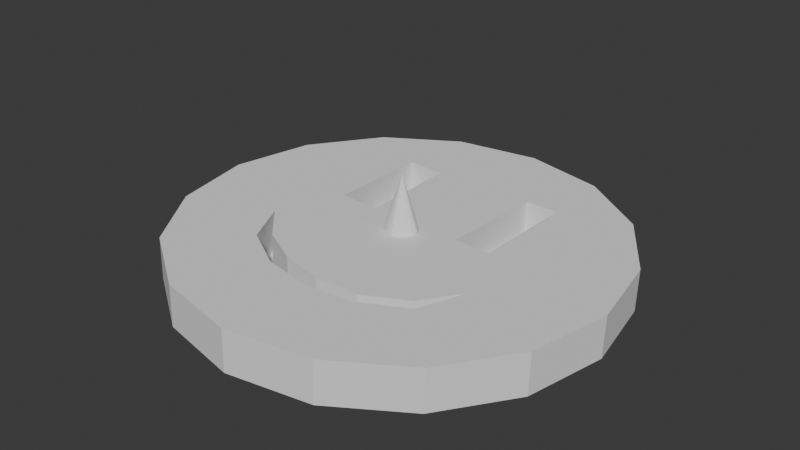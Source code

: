 # Source: PurifiedMask.blend  (saved by Blender 4.0.36; exported with 4.5.12 LTS)
import bpy
from mathutils import Matrix  # noqa: F401  (used for matrix-valued properties, if any)

bpy.ops.wm.read_factory_settings(use_empty=True)
scene = bpy.context.scene
scene.name = 'Scene'

# ---- collections
col_collection = bpy.data.collections.new('Collection'); scene.collection.children.link(col_collection)

# ---- world
world_world = bpy.data.worlds.new('World'); scene.world = world_world
world_world.use_nodes = True; world_world.node_tree.nodes.clear()
_N = world_world.node_tree.nodes; _L = world_world.node_tree.links
n0 = _N.new('ShaderNodeOutputWorld'); n0.name = 'World Output'; n0.location = (300, 300)
n1 = _N.new('ShaderNodeBackground'); n1.name = 'Background'; n1.location = (10, 300)
n1.inputs[0].default_value = (0.05088, 0.05088, 0.05088, 1.0)
_L.new(n1.outputs[0], n0.inputs[0])
n0.is_active_output = True
world_world.color = (0.05088, 0.05088, 0.05088)
world_world.use_sun_shadow = False
world_world.sun_shadow_jitter_overblur = 0.0

# ---- meshes
me_cylinder = bpy.data.meshes.new('Cylinder')
me_cylinder.from_pydata([(-1.961, 0.1272, -0.5855), (-1.951, 0.1283, -0.2125), (-1.812, 0.8591, -0.5894), (-1.801, 0.8603, -0.2164), (-1.393, 1.478, -0.5976), (-1.383, 1.479, -0.2246), (-0.7699, 1.89, -0.6088), (-0.7596, 1.891, -0.2358), (-0.03652, 2.031, -0.6214), (-0.02619, 2.032, -0.2484), (0.6953, 1.882, -0.6334), (0.7056, 1.883, -0.2604), (1.314, 1.463, -0.6431), (1.324, 1.464, -0.2701), (1.726, 0.8395, -0.6489), (1.736, 0.8406, -0.2759), (1.867, 0.1059, -0.6499), (1.878, 0.107, -0.2769), (1.718, -0.6261, -0.6461), (1.728, -0.625, -0.273), (1.299, -1.245, -0.6379), (1.309, -1.244, -0.2649), (0.6758, -1.657, -0.6267), (0.6861, -1.655, -0.2536), (-0.0576, -1.798, -0.6141), (-0.04727, -1.797, -0.2411), (-0.7894, -1.648, -0.602), (-0.7791, -1.647, -0.229), (-1.408, -1.23, -0.5924), (-1.398, -1.229, -0.2194), (-1.82, -0.6064, -0.5866), (-1.809, -0.6053, -0.2136), (-0.02265, 0.1192, 0.2636), (-0.04706, 0.1165, -0.6177), (0.3866, 0.2903, -0.2522), (0.716, 0.4246, -0.2579), (0.3996, 0.5492, -0.2528), (0.7232, 0.8693, -0.2589), (0.4341, 1.237, -0.2547), (0.7138, 0.2889, -0.2577), (0.7291, 1.24, -0.2596), (-0.8168, 0.9066, -0.233), (-0.4588, 0.5445, -0.2384), (-0.4512, 0.2921, -0.2381), (-0.8177, 0.4463, -0.2322), (-0.4787, 1.202, -0.2393), (-0.8179, 0.297, -0.2319), (-0.8163, 1.214, -0.2336), (-0.8255, 0.9057, -0.5451), (-0.4675, 0.5436, -0.5505), (-0.4598, 0.2911, -0.5502), (-0.8263, 0.4454, -0.5443), (-0.4874, 1.201, -0.5513), (-0.8266, 0.2961, -0.544), (-0.825, 1.213, -0.5457), (0.3779, 0.2893, -0.5657), (0.7073, 0.4237, -0.5715), (0.3909, 0.5483, -0.5664), (0.7145, 0.8684, -0.5724), (0.4254, 1.236, -0.5682), (0.7052, 0.288, -0.5712), (0.7204, 1.239, -0.5732), (0.7201, -0.6478, -0.2561), (0.7953, -0.7239, -0.2572), (0.3561, -0.8458, -0.2496), (0.3965, -0.945, -0.2501), (-0.4175, -0.7877, -0.2367), (-0.4717, -0.9166, -0.2355), (-1.051, -0.2958, -0.2269), (-0.04213, -0.8633, -0.2428), (-0.04287, -0.9984, -0.2426), (0.9556, -0.2999, -0.2606), (-0.8554, -0.6922, -0.2295), (-0.7675, -0.6052, -0.2311), (0.7201, -0.6478, -0.2561), (0.7953, -0.7239, -0.2572), (0.3561, -0.8458, -0.2496), (0.3965, -0.945, -0.2501), (-0.4175, -0.7877, -0.2367), (-0.4717, -0.9166, -0.2355), (-1.051, -0.2958, -0.2269), (-0.04213, -0.8633, -0.2428), (-0.04287, -0.9984, -0.2426), (0.9556, -0.2999, -0.2606), (-0.8554, -0.6922, -0.2295), (-0.7675, -0.6052, -0.2311), (0.7107, -0.6488, -0.5972), (0.7859, -0.7249, -0.5983), (0.3466, -0.8468, -0.5907), (0.387, -0.946, -0.5912), (-0.4269, -0.7887, -0.5778), (-0.4812, -0.9177, -0.5767), (-1.06, -0.2968, -0.5681), (-0.05157, -0.8643, -0.584), (-0.05232, -0.9994, -0.5837), (0.9461, -0.301, -0.6018), (-0.8648, -0.6932, -0.5706), (-0.7769, -0.6063, -0.5722), (-0.08269, 0.008378, -0.2437), (-0.1114, 0.3008, -0.2438), (0.09412, 0.1169, -0.2469), (-0.2092, 0.1903, -0.2419), (-0.2104, 0.1186, -0.2418), (-0.1279, 0.02744, -0.243), (0.1007, 0.1737, -0.2471), (0.03742, 0.04267, -0.2458), (-0.03573, 0.2978, -0.2451), (0.06518, 0.07477, -0.2464), (-0.03737, 0.0005558, -0.2445), (-0.2134, 0.1582, -0.2418), (0.02578, 0.2663, -0.246), (0.07294, 0.2261, -0.2468), (0.1025, 0.1494, -0.2471), (0.00529, 0.01459, -0.2452), (-0.1738, 0.2562, -0.2427), (-0.1767, 0.06056, -0.2423)], [], [(0, 1, 3, 2), (2, 3, 5, 4), (4, 5, 7, 6), (6, 7, 9, 8), (8, 9, 11, 10), (10, 11, 13, 12), (12, 13, 15, 14), (14, 15, 17, 16), (16, 17, 19, 18), (18, 19, 21, 20), (20, 21, 23, 22), (22, 23, 25, 24), (24, 25, 27, 26), (26, 27, 29, 28), (3, 44, 41, 5), (28, 29, 31, 30), (30, 31, 1, 0), (0, 33, 30), (13, 37, 35, 15), (27, 67, 72, 29), (11, 38, 40), (15, 35, 39), (32, 115, 103), (17, 100, 107, 71, 19), (32, 102, 115), (19, 71, 63, 21), (32, 109, 102), (21, 63, 65, 23), (5, 41, 47), (7, 45, 99, 106, 9), (23, 65, 70, 25), (9, 106, 110, 38, 11), (25, 70, 67, 27), (26, 33, 24), (33, 8, 10), (24, 33, 22), (22, 33, 20), (33, 6, 8), (20, 33, 18), (33, 4, 6), (18, 33, 16), (33, 2, 4), (33, 0, 2), (16, 33, 14), (14, 33, 12), (30, 33, 28), (28, 33, 26), (12, 33, 10), (36, 34, 55, 57), (38, 36, 57, 59), (34, 36, 111, 104), (40, 38, 59, 61), (36, 38, 110, 111), (40, 37, 13), (13, 11, 40), (17, 39, 112, 100), (39, 17, 15), (42, 45, 52, 49), (45, 47, 54, 52), (42, 43, 101, 114), (45, 42, 114, 99), (44, 46, 53, 51), (47, 45, 7), (7, 5, 47), (1, 46, 3), (3, 46, 44), (46, 109, 101, 43), (32, 112, 104), (51, 53, 50), (48, 51, 50, 49), (49, 52, 54, 48), (43, 42, 49, 50), (46, 43, 50, 53), (47, 41, 48, 54), (41, 44, 51, 48), (55, 60, 56), (56, 58, 57, 55), (58, 61, 59, 57), (34, 39, 60, 55), (37, 40, 61, 58), (35, 37, 58, 56), (39, 35, 56, 60), (84, 79, 91, 96), (72, 67, 79, 84), (73, 66, 98, 103), (68, 72, 84, 80), (69, 64, 113, 108), (62, 64, 76, 74), (64, 62, 105, 113), (63, 71, 83, 75), (62, 71, 107, 105), (66, 73, 85, 78), (66, 69, 108, 98), (73, 68, 80, 85), (72, 68, 31, 29), (80, 84, 96, 92), (74, 76, 88, 86), (75, 83, 95, 87), (78, 85, 97, 90), (85, 80, 92, 97), (69, 66, 78, 81), (65, 63, 75, 77), (64, 69, 81, 76), (67, 70, 82, 79), (71, 62, 74, 83), (70, 65, 77, 82), (96, 91, 90, 97), (94, 89, 88, 93), (89, 87, 86, 88), (87, 95, 86), (91, 94, 93, 90), (97, 92, 96), (81, 78, 90, 93), (77, 75, 87, 89), (76, 81, 93, 88), (79, 82, 94, 91), (83, 74, 86, 95), (82, 77, 89, 94), (100, 112, 32), (103, 115, 68, 73), (98, 108, 32), (102, 109, 46, 1), (114, 101, 32), (104, 112, 39, 34), (115, 102, 1, 31, 68), (104, 111, 32), (111, 110, 32), (107, 100, 32), (101, 109, 32), (110, 106, 32), (106, 99, 32), (99, 114, 32), (103, 98, 32), (108, 113, 32), (113, 105, 32), (105, 107, 32)])
_uv = me_cylinder.uv_layers.new(name='UVMap')
_uv.uv.foreach_set('vector', [1.0, 0.5, 1.0, 1.0, 0.9375, 1.0, 0.9375, 0.5, 0.9375, 0.5, 0.9375, 1.0, 0.875, 1.0, 0.875, 0.5, 0.875, 0.5, 0.875, 1.0, 0.8125, 1.0, 0.8125, 0.5, 0.8125, 0.5, 0.8125, 1.0, 0.75, 1.0, 0.75, 0.5, 0.75, 0.5, 0.75, 1.0, 0.6875, 1.0, 0.6875, 0.5, 0.6875, 0.5, 0.6875, 1.0, 0.625, 1.0, 0.625, 0.5, 0.625, 0.5, 0.625, 1.0, 0.5625, 1.0, 0.5625, 0.5, 0.5625, 0.5, 0.5625, 1.0, 0.5, 1.0, 0.5, 0.5, 0.5, 0.5, 0.5, 1.0, 0.4375, 1.0, 0.4375, 0.5, 0.4375, 0.5, 0.4375, 1.0, 0.375, 1.0, 0.375, 0.5, 0.375, 0.5, 0.375, 1.0, 0.3125, 1.0, 0.3125, 0.5, 0.3125, 0.5, 0.3125, 1.0, 0.25, 1.0, 0.25, 0.5, 0.25, 0.5, 0.25, 1.0, 0.1875, 1.0, 0.1875, 0.5, 0.1875, 0.5, 0.1875, 1.0, 0.125, 1.0, 0.125, 0.5, 0.3418, 0.4717, 0.2906, 0.3481, 0.3483, 0.3483, 0.4197, 0.4197, 0.125, 0.5, 0.125, 1.0, 0.0625, 1.0, 0.0625, 0.5, 0.0625, 0.5, 0.0625, 1.0, 0.0, 1.0, 0.0, 0.5, 0.75, 0.49, 0.75, 0.25, 0.6582, 0.4717, 0.4197, 0.08029, 0.3447, 0.1553, 0.289, 0.1558, 0.3418, 0.02827, 0.02827, 0.3418, 0.1201, 0.3038, 0.1479, 0.3521, 0.08029, 0.4197, 0.4717, 0.1582, 0.3906, 0.1917, 0.3911, 0.1548, 0.3418, 0.02827, 0.289, 0.1558, 0.272, 0.156, 0.25, 0.25, 0.2427, 0.2675, 0.2386, 0.2614, 0.25, 0.01, 0.25, 0.2336, 0.2447, 0.2372, 0.1984, 0.1253, 0.1582, 0.02827, 0.25, 0.25, 0.25, 0.2718, 0.2427, 0.2675, 0.1582, 0.02827, 0.1984, 0.1253, 0.1451, 0.1451, 0.08029, 0.08029, 0.25, 0.25, 0.255, 0.2722, 0.25, 0.2718, 0.08029, 0.08029, 0.1451, 0.1451, 0.1171, 0.195, 0.02827, 0.1582, 0.4197, 0.4197, 0.3483, 0.3483, 0.3869, 0.3485, 0.4717, 0.3418, 0.3856, 0.3062, 0.2729, 0.2595, 0.2726, 0.25, 0.49, 0.25, 0.02827, 0.1582, 0.1171, 0.195, 0.1101, 0.25, 0.01, 0.25, 0.49, 0.25, 0.2726, 0.25, 0.2687, 0.2423, 0.3906, 0.1917, 0.4717, 0.1582, 0.01, 0.25, 0.1101, 0.25, 0.1201, 0.3038, 0.02827, 0.3418, 0.5283, 0.3418, 0.75, 0.25, 0.51, 0.25, 0.75, 0.25, 0.99, 0.25, 0.9717, 0.1582, 0.51, 0.25, 0.75, 0.25, 0.5283, 0.1582, 0.5283, 0.1582, 0.75, 0.25, 0.5803, 0.08029, 0.75, 0.25, 0.9717, 0.3418, 0.99, 0.25, 0.5803, 0.08029, 0.75, 0.25, 0.6582, 0.02827, 0.75, 0.25, 0.9197, 0.4197, 0.9717, 0.3418, 0.6582, 0.02827, 0.75, 0.25, 0.75, 0.01, 0.75, 0.25, 0.8418, 0.4717, 0.9197, 0.4197, 0.75, 0.25, 0.75, 0.49, 0.8418, 0.4717, 0.75, 0.01, 0.75, 0.25, 0.8418, 0.02827, 0.8418, 0.02827, 0.75, 0.25, 0.9197, 0.08029, 0.6582, 0.4717, 0.75, 0.25, 0.5803, 0.4197, 0.5803, 0.4197, 0.75, 0.25, 0.5283, 0.3418, 0.9197, 0.08029, 0.75, 0.25, 0.9717, 0.1582, 0.3044, 0.1956, 0.2719, 0.1971, 0.2719, 0.1971, 0.3044, 0.1956, 0.3906, 0.1917, 0.3044, 0.1956, 0.3044, 0.1956, 0.3906, 0.1917, 0.2719, 0.1971, 0.3044, 0.1956, 0.2637, 0.2363, 0.2571, 0.2328, 0.3911, 0.1548, 0.3906, 0.1917, 0.3906, 0.1917, 0.3911, 0.1548, 0.3044, 0.1956, 0.3906, 0.1917, 0.2687, 0.2423, 0.2637, 0.2363, 0.3911, 0.1548, 0.3447, 0.1553, 0.4197, 0.08029, 0.4197, 0.08029, 0.4717, 0.1582, 0.3911, 0.1548, 0.25, 0.01, 0.272, 0.156, 0.2541, 0.2326, 0.25, 0.2336, 0.272, 0.156, 0.25, 0.01, 0.3418, 0.02827, 0.3032, 0.3032, 0.3856, 0.3062, 0.3856, 0.3062, 0.3032, 0.3032, 0.3856, 0.3062, 0.3869, 0.3485, 0.3869, 0.3485, 0.3856, 0.3062, 0.3032, 0.3032, 0.2716, 0.3021, 0.259, 0.2717, 0.2673, 0.2673, 0.3856, 0.3062, 0.3032, 0.3032, 0.2673, 0.2673, 0.2729, 0.2595, 0.2906, 0.3481, 0.2719, 0.3481, 0.2719, 0.3481, 0.2906, 0.3481, 0.3869, 0.3485, 0.3856, 0.3062, 0.4717, 0.3418, 0.4717, 0.3418, 0.4197, 0.4197, 0.3869, 0.3485, 0.25, 0.49, 0.2719, 0.3481, 0.3418, 0.4717, 0.3418, 0.4717, 0.2719, 0.3481, 0.2906, 0.3481, 0.2719, 0.3481, 0.255, 0.2722, 0.259, 0.2717, 0.2716, 0.3021, 0.25, 0.25, 0.2541, 0.2326, 0.2571, 0.2328, 0.2906, 0.3481, 0.2719, 0.3481, 0.2716, 0.3021, 0.3483, 0.3483, 0.2906, 0.3481, 0.2716, 0.3021, 0.3032, 0.3032, 0.3032, 0.3032, 0.3856, 0.3062, 0.3869, 0.3485, 0.3483, 0.3483, 0.2716, 0.3021, 0.3032, 0.3032, 0.3032, 0.3032, 0.2716, 0.3021, 0.2719, 0.3481, 0.2716, 0.3021, 0.2716, 0.3021, 0.2719, 0.3481, 0.3869, 0.3485, 0.3483, 0.3483, 0.3483, 0.3483, 0.3869, 0.3485, 0.3483, 0.3483, 0.2906, 0.3481, 0.2906, 0.3481, 0.3483, 0.3483, 0.2719, 0.1971, 0.272, 0.156, 0.289, 0.1558, 0.289, 0.1558, 0.3447, 0.1553, 0.3044, 0.1956, 0.2719, 0.1971, 0.3447, 0.1553, 0.3911, 0.1548, 0.3906, 0.1917, 0.3044, 0.1956, 0.2719, 0.1971, 0.272, 0.156, 0.272, 0.156, 0.2719, 0.1971, 0.3447, 0.1553, 0.3911, 0.1548, 0.3911, 0.1548, 0.3447, 0.1553, 0.289, 0.1558, 0.3447, 0.1553, 0.3447, 0.1553, 0.289, 0.1558, 0.272, 0.156, 0.289, 0.1558, 0.289, 0.1558, 0.272, 0.156, 0.1479, 0.3521, 0.1201, 0.3038, 0.1201, 0.3038, 0.1479, 0.3521, 0.1479, 0.3521, 0.1201, 0.3038, 0.1201, 0.3038, 0.1479, 0.3521, 0.1589, 0.3411, 0.1363, 0.2971, 0.2363, 0.2557, 0.2386, 0.2614, 0.1975, 0.3768, 0.1479, 0.3521, 0.1479, 0.3521, 0.1975, 0.3768, 0.1271, 0.25, 0.1295, 0.2001, 0.2371, 0.2447, 0.2353, 0.25, 0.1546, 0.1546, 0.1295, 0.2001, 0.1295, 0.2001, 0.1546, 0.1546, 0.1295, 0.2001, 0.1546, 0.1546, 0.2407, 0.2407, 0.2371, 0.2447, 0.1451, 0.1451, 0.1984, 0.1253, 0.1984, 0.1253, 0.1451, 0.1451, 0.1546, 0.1546, 0.1984, 0.1253, 0.2447, 0.2372, 0.2407, 0.2407, 0.1363, 0.2971, 0.1589, 0.3411, 0.1589, 0.3411, 0.1363, 0.2971, 0.1363, 0.2971, 0.1271, 0.25, 0.2353, 0.25, 0.2363, 0.2557, 0.1589, 0.3411, 0.1975, 0.3768, 0.1975, 0.3768, 0.1589, 0.3411, 0.1479, 0.3521, 0.1975, 0.3768, 0.1582, 0.4717, 0.08029, 0.4197, 0.1975, 0.3768, 0.1479, 0.3521, 0.1479, 0.3521, 0.1975, 0.3768, 0.1546, 0.1546, 0.1295, 0.2001, 0.1295, 0.2001, 0.1546, 0.1546, 0.1451, 0.1451, 0.1984, 0.1253, 0.1984, 0.1253, 0.1451, 0.1451, 0.1363, 0.2971, 0.1589, 0.3411, 0.1589, 0.3411, 0.1363, 0.2971, 0.1589, 0.3411, 0.1975, 0.3768, 0.1975, 0.3768, 0.1589, 0.3411, 0.1271, 0.25, 0.1363, 0.2971, 0.1363, 0.2971, 0.1271, 0.25, 0.1171, 0.195, 0.1451, 0.1451, 0.1451, 0.1451, 0.1171, 0.195, 0.1295, 0.2001, 0.1271, 0.25, 0.1271, 0.25, 0.1295, 0.2001, 0.1201, 0.3038, 0.1101, 0.25, 0.1101, 0.25, 0.1201, 0.3038, 0.1984, 0.1253, 0.1546, 0.1546, 0.1546, 0.1546, 0.1984, 0.1253, 0.1101, 0.25, 0.1171, 0.195, 0.1171, 0.195, 0.1101, 0.25, 0.1479, 0.3521, 0.1201, 0.3038, 0.1363, 0.2971, 0.1589, 0.3411, 0.1101, 0.25, 0.1171, 0.195, 0.1295, 0.2001, 0.1271, 0.25, 0.1171, 0.195, 0.1451, 0.1451, 0.1546, 0.1546, 0.1295, 0.2001, 0.1451, 0.1451, 0.1984, 0.1253, 0.1546, 0.1546, 0.1201, 0.3038, 0.1101, 0.25, 0.1271, 0.25, 0.1363, 0.2971, 0.1589, 0.3411, 0.1975, 0.3768, 0.1479, 0.3521, 0.1271, 0.25, 0.1363, 0.2971, 0.1363, 0.2971, 0.1271, 0.25, 0.1171, 0.195, 0.1451, 0.1451, 0.1451, 0.1451, 0.1171, 0.195, 0.1295, 0.2001, 0.1271, 0.25, 0.1271, 0.25, 0.1295, 0.2001, 0.1201, 0.3038, 0.1101, 0.25, 0.1101, 0.25, 0.1201, 0.3038, 0.1984, 0.1253, 0.1546, 0.1546, 0.1546, 0.1546, 0.1984, 0.1253, 0.1101, 0.25, 0.1171, 0.195, 0.1171, 0.195, 0.1101, 0.25, 0.25, 0.2336, 0.2541, 0.2326, 0.25, 0.25, 0.2386, 0.2614, 0.2427, 0.2675, 0.1975, 0.3768, 0.1589, 0.3411, 0.2363, 0.2557, 0.2353, 0.25, 0.25, 0.25, 0.25, 0.2718, 0.255, 0.2722, 0.2719, 0.3481, 0.25, 0.49, 0.2673, 0.2673, 0.259, 0.2717, 0.25, 0.25, 0.2571, 0.2328, 0.2541, 0.2326, 0.272, 0.156, 0.2719, 0.1971, 0.2427, 0.2675, 0.25, 0.2718, 0.25, 0.49, 0.1582, 0.4717, 0.1975, 0.3768, 0.2571, 0.2328, 0.2637, 0.2363, 0.25, 0.25, 0.2637, 0.2363, 0.2687, 0.2423, 0.25, 0.25, 0.2447, 0.2372, 0.25, 0.2336, 0.25, 0.25, 0.259, 0.2717, 0.255, 0.2722, 0.25, 0.25, 0.2687, 0.2423, 0.2726, 0.25, 0.25, 0.25, 0.2726, 0.25, 0.2729, 0.2595, 0.25, 0.25, 0.2729, 0.2595, 0.2673, 0.2673, 0.25, 0.25, 0.2386, 0.2614, 0.2363, 0.2557, 0.25, 0.25, 0.2353, 0.25, 0.2371, 0.2447, 0.25, 0.25, 0.2371, 0.2447, 0.2407, 0.2407, 0.25, 0.25, 0.2407, 0.2407, 0.2447, 0.2372, 0.25, 0.25])
me_cylinder.update()

# ---- objects
ob_purifiedmask = bpy.data.objects.new('PurifiedMask', me_cylinder)

# ---- transforms, parenting, visibility, modifiers, constraints
ob_purifiedmask.location = (0.1258, -0.08751, 0.0)

# ---- collection membership
col_collection.objects.link(ob_purifiedmask)

# ---- scene / render settings (as saved in the file)
scene.frame_start = 1; scene.frame_end = 250; scene.frame_set(1)
scene.render.engine = 'BLENDER_EEVEE_NEXT'
scene.cycles.sampling_pattern = 'TABULATED_SOBOL'
bpy.context.view_layer.update()

# ---- added for rendering (the .blend has no active camera and no usable light): camera, sun
cam_auto = bpy.data.cameras.new('AutoCamera')
cam_auto.lens = 50.0
cam_auto.sensor_width = 36.0
cam_auto.clip_end = 1000.0
ob_auto_camera = bpy.data.objects.new('AutoCamera', cam_auto)
scene.collection.objects.link(ob_auto_camera)
ob_auto_camera.location = (5.17248, -6.07672, 3.87772)
ob_auto_camera.rotation_euler = (1.09748, -7.21219e-08, 0.694738)
scene.camera = ob_auto_camera
light_auto_sun = bpy.data.lights.new('AutoSun', 'SUN')
light_auto_sun.energy = 3.0
light_auto_sun.angle = 0.0523599
ob_auto_sun = bpy.data.objects.new('AutoSun', light_auto_sun)
scene.collection.objects.link(ob_auto_sun)
ob_auto_sun.rotation_euler = (0.872665, 0.174533, 0.523599)
bpy.context.view_layer.update()
